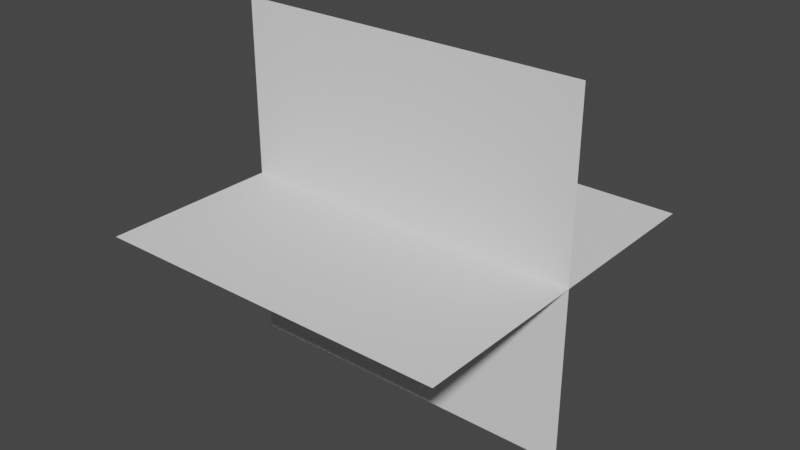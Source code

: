 # Source: MuzzleFlashMesh.blend  (saved by Blender 2.93.21; exported with 4.5.12 LTS)
import bpy
from mathutils import Matrix  # noqa: F401  (used for matrix-valued properties, if any)

bpy.ops.wm.read_factory_settings(use_empty=True)
scene = bpy.context.scene
scene.name = 'Scene'

# ---- collections
col_collection = bpy.data.collections.new('Collection'); scene.collection.children.link(col_collection)

# ---- world
world_world = bpy.data.worlds.new('World'); scene.world = world_world
world_world.use_nodes = True; world_world.node_tree.nodes.clear()
_N = world_world.node_tree.nodes; _L = world_world.node_tree.links
n0 = _N.new('ShaderNodeOutputWorld'); n0.name = 'World Output'; n0.location = (300, 300)
n1 = _N.new('ShaderNodeBackground'); n1.name = 'Background'; n1.location = (10, 300)
n1.inputs[0].default_value = (0.05088, 0.05088, 0.05088, 1.0)
_L.new(n1.outputs[0], n0.inputs[0])
n0.is_active_output = True
world_world.color = (0.05088, 0.05088, 0.05088)
world_world.use_sun_shadow = False
world_world.sun_shadow_jitter_overblur = 0.0

# ---- meshes
me_plane_001 = bpy.data.meshes.new('Plane.001')
me_plane_001.from_pydata([(-0.9905, -2.013, 6.89e-05), (1.01, -2.013, 6.89e-05), (-0.9905, -0.01328, 6.89e-05), (1.01, -0.01328, 6.89e-05), (0.0095, -2.013, -0.9999), (0.0095, -2.013, 1.0), (0.0095, -0.01328, -0.9999), (0.0095, -0.01328, 1.0)], [], [(0, 1, 3, 2), (4, 5, 7, 6)])
_uv = me_plane_001.uv_layers.new(name='UVMap')
_uv.uv.foreach_set('vector', [0.9923, 0.003173, 0.9923, 0.9988, 0.003183, 0.9988, 0.003183, 0.003173, 0.9948, 0.006257, 0.9948, 0.9961, 0.002249, 0.9953, -0.002402, 0.006257])
me_plane_001.use_remesh_fix_poles = True
me_plane_001.use_remesh_preserve_attributes = False
me_plane_001.update()

# ---- objects
ob_plane_001 = bpy.data.objects.new('Plane.001', me_plane_001)

# ---- transforms, parenting, visibility, modifiers, constraints
ob_plane_001.location = (0.0, 0.0, 0.0)
ob_plane_001.rotation_euler = (0.0, 0.0, 1.571)

# ---- collection membership
col_collection.objects.link(ob_plane_001)

# ---- scene / render settings (as saved in the file)
scene.frame_start = 1; scene.frame_end = 250; scene.frame_set(1)
scene.render.engine = 'BLENDER_EEVEE_NEXT'
scene.cycles.use_denoising = False
scene.cycles.samples = 128
scene.cycles.sampling_pattern = 'TABULATED_SOBOL'
scene.cycles.use_adaptive_sampling = False
scene.cycles.use_light_tree = False
scene.view_settings.view_transform = 'Filmic'
bpy.context.view_layer.update()

# ---- added for rendering (the .blend has no active camera and no usable light): camera, sun
cam_auto = bpy.data.cameras.new('AutoCamera')
cam_auto.lens = 50.0
cam_auto.sensor_width = 36.0
cam_auto.clip_end = 1000.0
ob_auto_camera = bpy.data.objects.new('AutoCamera', cam_auto)
scene.collection.objects.link(ob_auto_camera)
ob_auto_camera.location = (4.21836, -3.83659, 2.56413)
ob_auto_camera.rotation_euler = (1.09748, -7.21219e-08, 0.694738)
scene.camera = ob_auto_camera
light_auto_sun = bpy.data.lights.new('AutoSun', 'SUN')
light_auto_sun.energy = 3.0
light_auto_sun.angle = 0.0523599
ob_auto_sun = bpy.data.objects.new('AutoSun', light_auto_sun)
scene.collection.objects.link(ob_auto_sun)
ob_auto_sun.rotation_euler = (0.872665, 0.174533, 0.523599)
bpy.context.view_layer.update()

